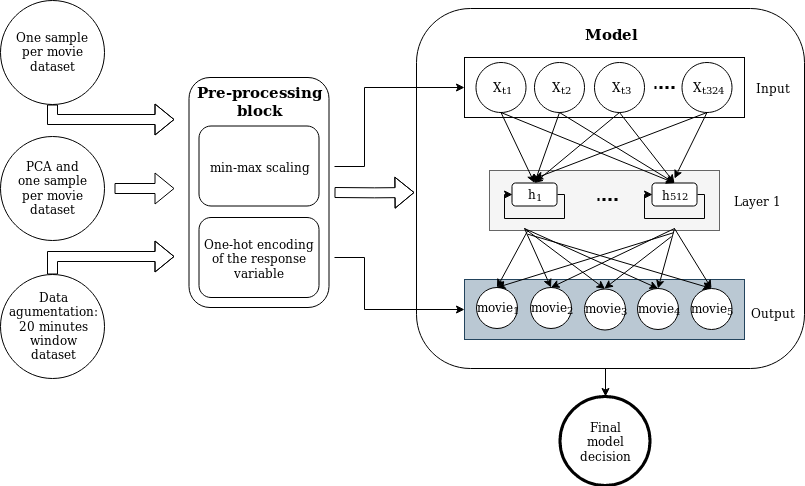

The diagram above was exported from draw.io. Its source (the exported page's mxGraphModel, read from the mxfile embedded in the PNG):
<mxGraphModel dx="1341" dy="762" grid="1" gridSize="10" guides="1" tooltips="1" connect="1" arrows="1" fold="1" page="1" pageScale="1" pageWidth="850" pageHeight="1100" background="#ffffff" math="0" shadow="0">
  <root>
    <mxCell id="0" />
    <mxCell id="1" parent="0" />
    <mxCell id="l5VvJnaak-NCnvqhITw0-1" value="" style="ellipse;whiteSpace=wrap;html=1;aspect=fixed;" vertex="1" parent="1">
      <mxGeometry x="236" y="356" width="104" height="104" as="geometry" />
    </mxCell>
    <mxCell id="fXXhNwLQNns2zXfolSHY-82" style="edgeStyle=orthogonalEdgeStyle;rounded=0;orthogonalLoop=1;jettySize=auto;html=1;exitX=0.5;exitY=1;exitDx=0;exitDy=0;entryX=0.5;entryY=0;entryDx=0;entryDy=0;strokeWidth=1;" parent="1" source="fXXhNwLQNns2zXfolSHY-73" target="7a84cebc1def654-26" edge="1">
      <mxGeometry relative="1" as="geometry" />
    </mxCell>
    <mxCell id="fXXhNwLQNns2zXfolSHY-73" value="" style="rounded=1;whiteSpace=wrap;html=1;" parent="1" vertex="1">
      <mxGeometry x="652" y="364" width="388" height="360" as="geometry" />
    </mxCell>
    <mxCell id="fXXhNwLQNns2zXfolSHY-16" value="" style="rounded=0;whiteSpace=wrap;html=1;fillColor=#f5f5f5;strokeColor=#666666;fontColor=#333333;" parent="1" vertex="1">
      <mxGeometry x="725" y="526" width="230" height="60" as="geometry" />
    </mxCell>
    <mxCell id="fXXhNwLQNns2zXfolSHY-14" value="" style="rounded=0;whiteSpace=wrap;html=1;" parent="1" vertex="1">
      <mxGeometry x="700" y="413" width="280" height="60" as="geometry" />
    </mxCell>
    <mxCell id="fXXhNwLQNns2zXfolSHY-6" value="" style="ellipse;whiteSpace=wrap;html=1;aspect=fixed;" parent="1" vertex="1">
      <mxGeometry x="711.5" y="418" width="50" height="50" as="geometry" />
    </mxCell>
    <mxCell id="fXXhNwLQNns2zXfolSHY-75" style="edgeStyle=orthogonalEdgeStyle;rounded=0;orthogonalLoop=1;jettySize=auto;html=1;strokeWidth=1;shape=flexArrow;" parent="1" edge="1">
      <mxGeometry relative="1" as="geometry">
        <mxPoint x="650" y="548.3333333333335" as="targetPoint" />
        <mxPoint x="570" y="548" as="sourcePoint" />
        <Array as="points">
          <mxPoint x="610" y="548" />
        </Array>
      </mxGeometry>
    </mxCell>
    <mxCell id="Vgm-2TfbhD8vxDE50w-B-12" value="" style="rounded=1;whiteSpace=wrap;html=1;" parent="1" vertex="1">
      <mxGeometry x="424.5" y="433" width="140" height="230" as="geometry" />
    </mxCell>
    <mxCell id="fXXhNwLQNns2zXfolSHY-1" style="edgeStyle=orthogonalEdgeStyle;rounded=0;orthogonalLoop=1;jettySize=auto;html=1;shape=flexArrow;exitX=0.5;exitY=1;exitDx=0;exitDy=0;" parent="1" edge="1" source="l5VvJnaak-NCnvqhITw0-1">
      <mxGeometry relative="1" as="geometry">
        <mxPoint x="410" y="475.2142857142858" as="targetPoint" />
        <mxPoint x="320" y="475.5" as="sourcePoint" />
        <Array as="points">
          <mxPoint x="288" y="475" />
        </Array>
      </mxGeometry>
    </mxCell>
    <mxCell id="7a84cebc1def654-26" value="" style="shape=mxgraph.bpmn.shape;html=1;verticalLabelPosition=bottom;labelBackgroundColor=#ffffff;verticalAlign=top;perimeter=ellipsePerimeter;outline=end;symbol=general;" parent="1" vertex="1">
      <mxGeometry x="795.5" y="752" width="90" height="89" as="geometry" />
    </mxCell>
    <mxCell id="fXXhNwLQNns2zXfolSHY-78" style="edgeStyle=orthogonalEdgeStyle;rounded=0;orthogonalLoop=1;jettySize=auto;html=1;entryX=0;entryY=0.5;entryDx=0;entryDy=0;strokeWidth=1;" parent="1" target="fXXhNwLQNns2zXfolSHY-14" edge="1">
      <mxGeometry relative="1" as="geometry">
        <mxPoint x="570" y="522" as="sourcePoint" />
        <Array as="points">
          <mxPoint x="600" y="522" />
          <mxPoint x="600" y="443" />
        </Array>
      </mxGeometry>
    </mxCell>
    <mxCell id="Vgm-2TfbhD8vxDE50w-B-11" value="min-max scaling" style="shape=ext;rounded=1;html=1;whiteSpace=wrap;" parent="1" vertex="1">
      <mxGeometry x="434.5" y="481.5" width="120" height="80" as="geometry" />
    </mxCell>
    <mxCell id="Vgm-2TfbhD8vxDE50w-B-16" value="Pre-processing block" style="text;html=1;strokeColor=none;fillColor=none;align=center;verticalAlign=middle;whiteSpace=wrap;rounded=0;fontSize=15;fontStyle=1" parent="1" vertex="1">
      <mxGeometry x="429.5" y="441" width="130" height="29" as="geometry" />
    </mxCell>
    <mxCell id="Vgm-2TfbhD8vxDE50w-B-19" value="One sample per movie dataset" style="text;html=1;strokeColor=none;fillColor=none;align=center;verticalAlign=middle;whiteSpace=wrap;rounded=0;" parent="1" vertex="1">
      <mxGeometry x="248" y="396.5" width="80" height="20" as="geometry" />
    </mxCell>
    <mxCell id="Vgm-2TfbhD8vxDE50w-B-22" value="Final model decision" style="text;html=1;strokeColor=none;fillColor=none;align=center;verticalAlign=middle;whiteSpace=wrap;rounded=0;" parent="1" vertex="1">
      <mxGeometry x="821" y="786.5" width="40" height="20" as="geometry" />
    </mxCell>
    <mxCell id="fXXhNwLQNns2zXfolSHY-3" value="X&lt;sub&gt;t1&lt;/sub&gt;" style="text;html=1;strokeColor=none;fillColor=none;align=center;verticalAlign=middle;whiteSpace=wrap;rounded=0;" parent="1" vertex="1">
      <mxGeometry x="717.5" y="433" width="40" height="20" as="geometry" />
    </mxCell>
    <mxCell id="fXXhNwLQNns2zXfolSHY-7" value="" style="ellipse;whiteSpace=wrap;html=1;aspect=fixed;" parent="1" vertex="1">
      <mxGeometry x="770" y="418" width="50" height="50" as="geometry" />
    </mxCell>
    <mxCell id="fXXhNwLQNns2zXfolSHY-8" value="X&lt;sub&gt;t2&lt;/sub&gt;" style="text;html=1;strokeColor=none;fillColor=none;align=center;verticalAlign=middle;whiteSpace=wrap;rounded=0;" parent="1" vertex="1">
      <mxGeometry x="776" y="433" width="40" height="20" as="geometry" />
    </mxCell>
    <mxCell id="fXXhNwLQNns2zXfolSHY-9" value="" style="ellipse;whiteSpace=wrap;html=1;aspect=fixed;" parent="1" vertex="1">
      <mxGeometry x="830" y="418" width="50" height="50" as="geometry" />
    </mxCell>
    <mxCell id="fXXhNwLQNns2zXfolSHY-10" value="X&lt;sub&gt;t3&lt;/sub&gt;" style="text;html=1;strokeColor=none;fillColor=none;align=center;verticalAlign=middle;whiteSpace=wrap;rounded=0;" parent="1" vertex="1">
      <mxGeometry x="836" y="433" width="40" height="20" as="geometry" />
    </mxCell>
    <mxCell id="fXXhNwLQNns2zXfolSHY-11" value="" style="ellipse;whiteSpace=wrap;html=1;aspect=fixed;" parent="1" vertex="1">
      <mxGeometry x="917.5" y="418" width="50" height="50" as="geometry" />
    </mxCell>
    <mxCell id="fXXhNwLQNns2zXfolSHY-12" value="X&lt;sub&gt;t324&lt;/sub&gt;" style="text;html=1;strokeColor=none;fillColor=none;align=center;verticalAlign=middle;whiteSpace=wrap;rounded=0;" parent="1" vertex="1">
      <mxGeometry x="923.5" y="433" width="40" height="20" as="geometry" />
    </mxCell>
    <mxCell id="fXXhNwLQNns2zXfolSHY-13" value="" style="endArrow=none;dashed=1;html=1;dashPattern=1 1;strokeWidth=3;" parent="1" edge="1">
      <mxGeometry width="50" height="50" relative="1" as="geometry">
        <mxPoint x="910" y="443" as="sourcePoint" />
        <mxPoint x="890" y="443" as="targetPoint" />
      </mxGeometry>
    </mxCell>
    <mxCell id="fXXhNwLQNns2zXfolSHY-15" value="Input" style="text;html=1;strokeColor=none;fillColor=none;align=center;verticalAlign=middle;whiteSpace=wrap;rounded=0;" parent="1" vertex="1">
      <mxGeometry x="987.5" y="428.5" width="40" height="29" as="geometry" />
    </mxCell>
    <mxCell id="fXXhNwLQNns2zXfolSHY-20" style="edgeStyle=orthogonalEdgeStyle;rounded=0;orthogonalLoop=1;jettySize=auto;html=1;exitX=1;exitY=0.5;exitDx=0;exitDy=0;entryX=0;entryY=0.5;entryDx=0;entryDy=0;strokeWidth=1;" parent="1" source="fXXhNwLQNns2zXfolSHY-17" target="fXXhNwLQNns2zXfolSHY-17" edge="1">
      <mxGeometry relative="1" as="geometry">
        <Array as="points">
          <mxPoint x="800" y="550" />
          <mxPoint x="800" y="574" />
          <mxPoint x="740" y="574" />
          <mxPoint x="740" y="550" />
        </Array>
      </mxGeometry>
    </mxCell>
    <mxCell id="fXXhNwLQNns2zXfolSHY-17" value="h&lt;sub&gt;1&lt;/sub&gt;" style="shape=ext;rounded=1;html=1;whiteSpace=wrap;" parent="1" vertex="1">
      <mxGeometry x="747.5" y="538.5" width="45" height="23" as="geometry" />
    </mxCell>
    <mxCell id="fXXhNwLQNns2zXfolSHY-25" value="" style="endArrow=none;dashed=1;html=1;dashPattern=1 1;strokeWidth=3;" parent="1" edge="1">
      <mxGeometry width="50" height="50" relative="1" as="geometry">
        <mxPoint x="853" y="555" as="sourcePoint" />
        <mxPoint x="833" y="555" as="targetPoint" />
      </mxGeometry>
    </mxCell>
    <mxCell id="fXXhNwLQNns2zXfolSHY-28" style="edgeStyle=orthogonalEdgeStyle;rounded=0;orthogonalLoop=1;jettySize=auto;html=1;exitX=1;exitY=0.5;exitDx=0;exitDy=0;entryX=0;entryY=0.5;entryDx=0;entryDy=0;strokeWidth=1;" parent="1" source="fXXhNwLQNns2zXfolSHY-29" target="fXXhNwLQNns2zXfolSHY-29" edge="1">
      <mxGeometry relative="1" as="geometry">
        <Array as="points">
          <mxPoint x="940" y="550" />
          <mxPoint x="940" y="574" />
          <mxPoint x="880" y="574" />
          <mxPoint x="880" y="550" />
        </Array>
      </mxGeometry>
    </mxCell>
    <mxCell id="fXXhNwLQNns2zXfolSHY-29" value="h&lt;span style=&quot;font-size: 10px&quot;&gt;512&lt;/span&gt;" style="shape=ext;rounded=1;html=1;whiteSpace=wrap;" parent="1" vertex="1">
      <mxGeometry x="887.5" y="538.5" width="45" height="23" as="geometry" />
    </mxCell>
    <mxCell id="fXXhNwLQNns2zXfolSHY-30" value="Layer 1" style="text;html=1;strokeColor=none;fillColor=none;align=center;verticalAlign=middle;whiteSpace=wrap;rounded=0;" parent="1" vertex="1">
      <mxGeometry x="964" y="541" width="57" height="29" as="geometry" />
    </mxCell>
    <mxCell id="fXXhNwLQNns2zXfolSHY-31" value="" style="rounded=0;whiteSpace=wrap;html=1;fillColor=#bac8d3;strokeColor=#23445d;" parent="1" vertex="1">
      <mxGeometry x="700" y="635" width="280" height="60" as="geometry" />
    </mxCell>
    <mxCell id="fXXhNwLQNns2zXfolSHY-32" value="" style="ellipse;whiteSpace=wrap;html=1;aspect=fixed;" parent="1" vertex="1">
      <mxGeometry x="712" y="643" width="41" height="41" as="geometry" />
    </mxCell>
    <mxCell id="fXXhNwLQNns2zXfolSHY-33" value="movie&lt;sub&gt;1&lt;/sub&gt;" style="text;html=1;strokeColor=none;fillColor=none;align=center;verticalAlign=middle;whiteSpace=wrap;rounded=0;" parent="1" vertex="1">
      <mxGeometry x="712.5" y="653" width="40" height="20" as="geometry" />
    </mxCell>
    <mxCell id="fXXhNwLQNns2zXfolSHY-41" value="Output" style="text;html=1;strokeColor=none;fillColor=none;align=center;verticalAlign=middle;whiteSpace=wrap;rounded=0;" parent="1" vertex="1">
      <mxGeometry x="987.5" y="653.5" width="40" height="29" as="geometry" />
    </mxCell>
    <mxCell id="fXXhNwLQNns2zXfolSHY-42" value="" style="ellipse;whiteSpace=wrap;html=1;aspect=fixed;" parent="1" vertex="1">
      <mxGeometry x="766" y="643" width="41" height="41" as="geometry" />
    </mxCell>
    <mxCell id="fXXhNwLQNns2zXfolSHY-43" value="movie&lt;sub&gt;2&lt;/sub&gt;" style="text;html=1;strokeColor=none;fillColor=none;align=center;verticalAlign=middle;whiteSpace=wrap;rounded=0;" parent="1" vertex="1">
      <mxGeometry x="766.5" y="653" width="40" height="20" as="geometry" />
    </mxCell>
    <mxCell id="fXXhNwLQNns2zXfolSHY-46" value="" style="ellipse;whiteSpace=wrap;html=1;aspect=fixed;" parent="1" vertex="1">
      <mxGeometry x="820" y="644.5" width="41" height="41" as="geometry" />
    </mxCell>
    <mxCell id="fXXhNwLQNns2zXfolSHY-47" value="movie&lt;sub&gt;3&lt;/sub&gt;" style="text;html=1;strokeColor=none;fillColor=none;align=center;verticalAlign=middle;whiteSpace=wrap;rounded=0;" parent="1" vertex="1">
      <mxGeometry x="820.5" y="654.5" width="40" height="20" as="geometry" />
    </mxCell>
    <mxCell id="fXXhNwLQNns2zXfolSHY-48" value="" style="ellipse;whiteSpace=wrap;html=1;aspect=fixed;" parent="1" vertex="1">
      <mxGeometry x="873" y="644" width="41" height="41" as="geometry" />
    </mxCell>
    <mxCell id="fXXhNwLQNns2zXfolSHY-49" value="movie&lt;sub&gt;4&lt;/sub&gt;" style="text;html=1;strokeColor=none;fillColor=none;align=center;verticalAlign=middle;whiteSpace=wrap;rounded=0;" parent="1" vertex="1">
      <mxGeometry x="873.5" y="654" width="40" height="20" as="geometry" />
    </mxCell>
    <mxCell id="fXXhNwLQNns2zXfolSHY-50" value="" style="ellipse;whiteSpace=wrap;html=1;aspect=fixed;" parent="1" vertex="1">
      <mxGeometry x="926.5" y="644" width="41" height="41" as="geometry" />
    </mxCell>
    <mxCell id="fXXhNwLQNns2zXfolSHY-51" value="movie&lt;sub&gt;5&lt;/sub&gt;" style="text;html=1;strokeColor=none;fillColor=none;align=center;verticalAlign=middle;whiteSpace=wrap;rounded=0;" parent="1" vertex="1">
      <mxGeometry x="927" y="654" width="40" height="20" as="geometry" />
    </mxCell>
    <mxCell id="fXXhNwLQNns2zXfolSHY-53" value="" style="endArrow=classic;html=1;strokeWidth=1;exitX=0.5;exitY=1;exitDx=0;exitDy=0;entryX=0.5;entryY=0;entryDx=0;entryDy=0;" parent="1" source="fXXhNwLQNns2zXfolSHY-7" target="fXXhNwLQNns2zXfolSHY-17" edge="1">
      <mxGeometry width="50" height="50" relative="1" as="geometry">
        <mxPoint x="250" y="764" as="sourcePoint" />
        <mxPoint x="300" y="714" as="targetPoint" />
      </mxGeometry>
    </mxCell>
    <mxCell id="fXXhNwLQNns2zXfolSHY-56" value="" style="endArrow=classic;html=1;strokeWidth=1;entryX=0.5;entryY=0;entryDx=0;entryDy=0;exitX=0.5;exitY=1;exitDx=0;exitDy=0;" parent="1" source="fXXhNwLQNns2zXfolSHY-9" target="fXXhNwLQNns2zXfolSHY-29" edge="1">
      <mxGeometry width="50" height="50" relative="1" as="geometry">
        <mxPoint x="250" y="764" as="sourcePoint" />
        <mxPoint x="300" y="714" as="targetPoint" />
      </mxGeometry>
    </mxCell>
    <mxCell id="fXXhNwLQNns2zXfolSHY-57" value="" style="endArrow=classic;html=1;strokeWidth=1;entryX=0.5;entryY=0;entryDx=0;entryDy=0;exitX=0.5;exitY=1;exitDx=0;exitDy=0;" parent="1" source="fXXhNwLQNns2zXfolSHY-6" target="fXXhNwLQNns2zXfolSHY-17" edge="1">
      <mxGeometry width="50" height="50" relative="1" as="geometry">
        <mxPoint x="250" y="764" as="sourcePoint" />
        <mxPoint x="300" y="714" as="targetPoint" />
      </mxGeometry>
    </mxCell>
    <mxCell id="fXXhNwLQNns2zXfolSHY-58" value="" style="endArrow=classic;html=1;strokeWidth=1;exitX=0.5;exitY=1;exitDx=0;exitDy=0;" parent="1" source="fXXhNwLQNns2zXfolSHY-11" edge="1">
      <mxGeometry width="50" height="50" relative="1" as="geometry">
        <mxPoint x="250" y="764" as="sourcePoint" />
        <mxPoint x="910" y="534" as="targetPoint" />
      </mxGeometry>
    </mxCell>
    <mxCell id="fXXhNwLQNns2zXfolSHY-59" value="" style="endArrow=classic;html=1;strokeWidth=1;entryX=0.5;entryY=0;entryDx=0;entryDy=0;exitX=0.5;exitY=1;exitDx=0;exitDy=0;" parent="1" source="fXXhNwLQNns2zXfolSHY-6" target="fXXhNwLQNns2zXfolSHY-29" edge="1">
      <mxGeometry width="50" height="50" relative="1" as="geometry">
        <mxPoint x="250" y="764" as="sourcePoint" />
        <mxPoint x="300" y="714" as="targetPoint" />
      </mxGeometry>
    </mxCell>
    <mxCell id="fXXhNwLQNns2zXfolSHY-60" value="" style="endArrow=classic;html=1;strokeWidth=1;entryX=0.5;entryY=0;entryDx=0;entryDy=0;exitX=0.5;exitY=1;exitDx=0;exitDy=0;" parent="1" source="fXXhNwLQNns2zXfolSHY-7" target="fXXhNwLQNns2zXfolSHY-29" edge="1">
      <mxGeometry width="50" height="50" relative="1" as="geometry">
        <mxPoint x="250" y="764" as="sourcePoint" />
        <mxPoint x="300" y="714" as="targetPoint" />
      </mxGeometry>
    </mxCell>
    <mxCell id="fXXhNwLQNns2zXfolSHY-61" value="" style="endArrow=classic;html=1;strokeWidth=1;entryX=0.5;entryY=0;entryDx=0;entryDy=0;exitX=0.5;exitY=1;exitDx=0;exitDy=0;" parent="1" source="fXXhNwLQNns2zXfolSHY-9" target="fXXhNwLQNns2zXfolSHY-17" edge="1">
      <mxGeometry width="50" height="50" relative="1" as="geometry">
        <mxPoint x="250" y="764" as="sourcePoint" />
        <mxPoint x="300" y="714" as="targetPoint" />
      </mxGeometry>
    </mxCell>
    <mxCell id="fXXhNwLQNns2zXfolSHY-62" value="" style="endArrow=classic;html=1;strokeWidth=1;exitX=0.5;exitY=1;exitDx=0;exitDy=0;" parent="1" source="fXXhNwLQNns2zXfolSHY-11" edge="1">
      <mxGeometry width="50" height="50" relative="1" as="geometry">
        <mxPoint x="250" y="764" as="sourcePoint" />
        <mxPoint x="770" y="534" as="targetPoint" />
      </mxGeometry>
    </mxCell>
    <mxCell id="fXXhNwLQNns2zXfolSHY-63" value="" style="endArrow=classic;html=1;strokeWidth=1;entryX=0.5;entryY=0;entryDx=0;entryDy=0;exitX=0.167;exitY=0.997;exitDx=0;exitDy=0;exitPerimeter=0;" parent="1" source="fXXhNwLQNns2zXfolSHY-16" target="fXXhNwLQNns2zXfolSHY-32" edge="1">
      <mxGeometry width="50" height="50" relative="1" as="geometry">
        <mxPoint x="250" y="764" as="sourcePoint" />
        <mxPoint x="300" y="714" as="targetPoint" />
      </mxGeometry>
    </mxCell>
    <mxCell id="fXXhNwLQNns2zXfolSHY-64" value="" style="endArrow=classic;html=1;strokeWidth=1;entryX=0.5;entryY=0;entryDx=0;entryDy=0;" parent="1" target="fXXhNwLQNns2zXfolSHY-42" edge="1">
      <mxGeometry width="50" height="50" relative="1" as="geometry">
        <mxPoint x="760" y="584" as="sourcePoint" />
        <mxPoint x="300" y="714" as="targetPoint" />
      </mxGeometry>
    </mxCell>
    <mxCell id="fXXhNwLQNns2zXfolSHY-65" value="" style="endArrow=classic;html=1;strokeWidth=1;entryX=0.5;entryY=0;entryDx=0;entryDy=0;" parent="1" target="fXXhNwLQNns2zXfolSHY-46" edge="1">
      <mxGeometry width="50" height="50" relative="1" as="geometry">
        <mxPoint x="760" y="584" as="sourcePoint" />
        <mxPoint x="300" y="714" as="targetPoint" />
      </mxGeometry>
    </mxCell>
    <mxCell id="fXXhNwLQNns2zXfolSHY-66" value="" style="endArrow=classic;html=1;strokeWidth=1;entryX=0.5;entryY=0;entryDx=0;entryDy=0;" parent="1" target="fXXhNwLQNns2zXfolSHY-48" edge="1">
      <mxGeometry width="50" height="50" relative="1" as="geometry">
        <mxPoint x="760" y="584" as="sourcePoint" />
        <mxPoint x="300" y="714" as="targetPoint" />
      </mxGeometry>
    </mxCell>
    <mxCell id="fXXhNwLQNns2zXfolSHY-67" value="" style="endArrow=classic;html=1;strokeWidth=1;entryX=0.5;entryY=0;entryDx=0;entryDy=0;exitX=0.167;exitY=1.062;exitDx=0;exitDy=0;exitPerimeter=0;" parent="1" source="fXXhNwLQNns2zXfolSHY-16" target="fXXhNwLQNns2zXfolSHY-50" edge="1">
      <mxGeometry width="50" height="50" relative="1" as="geometry">
        <mxPoint x="250" y="764" as="sourcePoint" />
        <mxPoint x="300" y="714" as="targetPoint" />
      </mxGeometry>
    </mxCell>
    <mxCell id="fXXhNwLQNns2zXfolSHY-68" value="" style="endArrow=classic;html=1;strokeWidth=1;entryX=0.5;entryY=0;entryDx=0;entryDy=0;exitX=0.801;exitY=1.036;exitDx=0;exitDy=0;exitPerimeter=0;" parent="1" source="fXXhNwLQNns2zXfolSHY-16" target="fXXhNwLQNns2zXfolSHY-32" edge="1">
      <mxGeometry width="50" height="50" relative="1" as="geometry">
        <mxPoint x="250" y="764" as="sourcePoint" />
        <mxPoint x="300" y="714" as="targetPoint" />
      </mxGeometry>
    </mxCell>
    <mxCell id="fXXhNwLQNns2zXfolSHY-69" value="" style="endArrow=classic;html=1;strokeWidth=1;entryX=0.5;entryY=0;entryDx=0;entryDy=0;" parent="1" target="fXXhNwLQNns2zXfolSHY-42" edge="1">
      <mxGeometry width="50" height="50" relative="1" as="geometry">
        <mxPoint x="910" y="584" as="sourcePoint" />
        <mxPoint x="300" y="714" as="targetPoint" />
      </mxGeometry>
    </mxCell>
    <mxCell id="fXXhNwLQNns2zXfolSHY-70" value="" style="endArrow=classic;html=1;strokeWidth=1;exitX=0.791;exitY=1.101;exitDx=0;exitDy=0;exitPerimeter=0;" parent="1" source="fXXhNwLQNns2zXfolSHY-16" edge="1">
      <mxGeometry width="50" height="50" relative="1" as="geometry">
        <mxPoint x="250" y="764" as="sourcePoint" />
        <mxPoint x="840" y="644" as="targetPoint" />
      </mxGeometry>
    </mxCell>
    <mxCell id="fXXhNwLQNns2zXfolSHY-71" value="" style="endArrow=classic;html=1;strokeWidth=1;entryX=0.5;entryY=0;entryDx=0;entryDy=0;" parent="1" target="fXXhNwLQNns2zXfolSHY-48" edge="1">
      <mxGeometry width="50" height="50" relative="1" as="geometry">
        <mxPoint x="910" y="584" as="sourcePoint" />
        <mxPoint x="300" y="714" as="targetPoint" />
      </mxGeometry>
    </mxCell>
    <mxCell id="fXXhNwLQNns2zXfolSHY-72" value="" style="endArrow=classic;html=1;strokeWidth=1;entryX=0.5;entryY=0;entryDx=0;entryDy=0;" parent="1" target="fXXhNwLQNns2zXfolSHY-50" edge="1">
      <mxGeometry width="50" height="50" relative="1" as="geometry">
        <mxPoint x="910" y="584" as="sourcePoint" />
        <mxPoint x="300" y="714" as="targetPoint" />
      </mxGeometry>
    </mxCell>
    <mxCell id="fXXhNwLQNns2zXfolSHY-74" value="Model" style="text;html=1;strokeColor=none;fillColor=none;align=center;verticalAlign=middle;whiteSpace=wrap;rounded=0;fontSize=15;fontStyle=1" parent="1" vertex="1">
      <mxGeometry x="781" y="374" width="130" height="29" as="geometry" />
    </mxCell>
    <mxCell id="fXXhNwLQNns2zXfolSHY-80" style="edgeStyle=orthogonalEdgeStyle;rounded=0;orthogonalLoop=1;jettySize=auto;html=1;entryX=0;entryY=0.5;entryDx=0;entryDy=0;strokeWidth=1;" parent="1" target="fXXhNwLQNns2zXfolSHY-31" edge="1">
      <mxGeometry relative="1" as="geometry">
        <mxPoint x="570" y="613" as="sourcePoint" />
        <Array as="points">
          <mxPoint x="600" y="613" />
          <mxPoint x="600" y="665" />
        </Array>
      </mxGeometry>
    </mxCell>
    <mxCell id="fXXhNwLQNns2zXfolSHY-79" value="One-hot encoding of the response variable" style="shape=ext;rounded=1;html=1;whiteSpace=wrap;" parent="1" vertex="1">
      <mxGeometry x="434.5" y="573" width="120" height="80" as="geometry" />
    </mxCell>
    <mxCell id="l5VvJnaak-NCnvqhITw0-2" value="" style="ellipse;whiteSpace=wrap;html=1;aspect=fixed;" vertex="1" parent="1">
      <mxGeometry x="236" y="492" width="104" height="104" as="geometry" />
    </mxCell>
    <mxCell id="l5VvJnaak-NCnvqhITw0-3" value="PCA and one sample per movie dataset" style="text;html=1;strokeColor=none;fillColor=none;align=center;verticalAlign=middle;whiteSpace=wrap;rounded=0;" vertex="1" parent="1">
      <mxGeometry x="248" y="532.5" width="80" height="20" as="geometry" />
    </mxCell>
    <mxCell id="l5VvJnaak-NCnvqhITw0-4" style="edgeStyle=orthogonalEdgeStyle;rounded=0;orthogonalLoop=1;jettySize=auto;html=1;shape=flexArrow;" edge="1" parent="1">
      <mxGeometry relative="1" as="geometry">
        <mxPoint x="410" y="544" as="targetPoint" />
        <mxPoint x="350" y="544" as="sourcePoint" />
        <Array as="points">
          <mxPoint x="350" y="544" />
        </Array>
      </mxGeometry>
    </mxCell>
    <mxCell id="l5VvJnaak-NCnvqhITw0-5" value="" style="ellipse;whiteSpace=wrap;html=1;aspect=fixed;" vertex="1" parent="1">
      <mxGeometry x="236" y="630" width="104" height="104" as="geometry" />
    </mxCell>
    <mxCell id="l5VvJnaak-NCnvqhITw0-6" value="Data agumentation: 20 minutes window dataset" style="text;html=1;strokeColor=none;fillColor=none;align=center;verticalAlign=middle;whiteSpace=wrap;rounded=0;" vertex="1" parent="1">
      <mxGeometry x="248" y="671" width="82" height="20" as="geometry" />
    </mxCell>
    <mxCell id="l5VvJnaak-NCnvqhITw0-7" style="edgeStyle=orthogonalEdgeStyle;rounded=0;orthogonalLoop=1;jettySize=auto;html=1;shape=flexArrow;exitX=0.5;exitY=0;exitDx=0;exitDy=0;" edge="1" parent="1" source="l5VvJnaak-NCnvqhITw0-5">
      <mxGeometry relative="1" as="geometry">
        <mxPoint x="410" y="611.5" as="targetPoint" />
        <mxPoint x="288" y="596.5" as="sourcePoint" />
        <Array as="points">
          <mxPoint x="288" y="612" />
        </Array>
      </mxGeometry>
    </mxCell>
  </root>
</mxGraphModel>